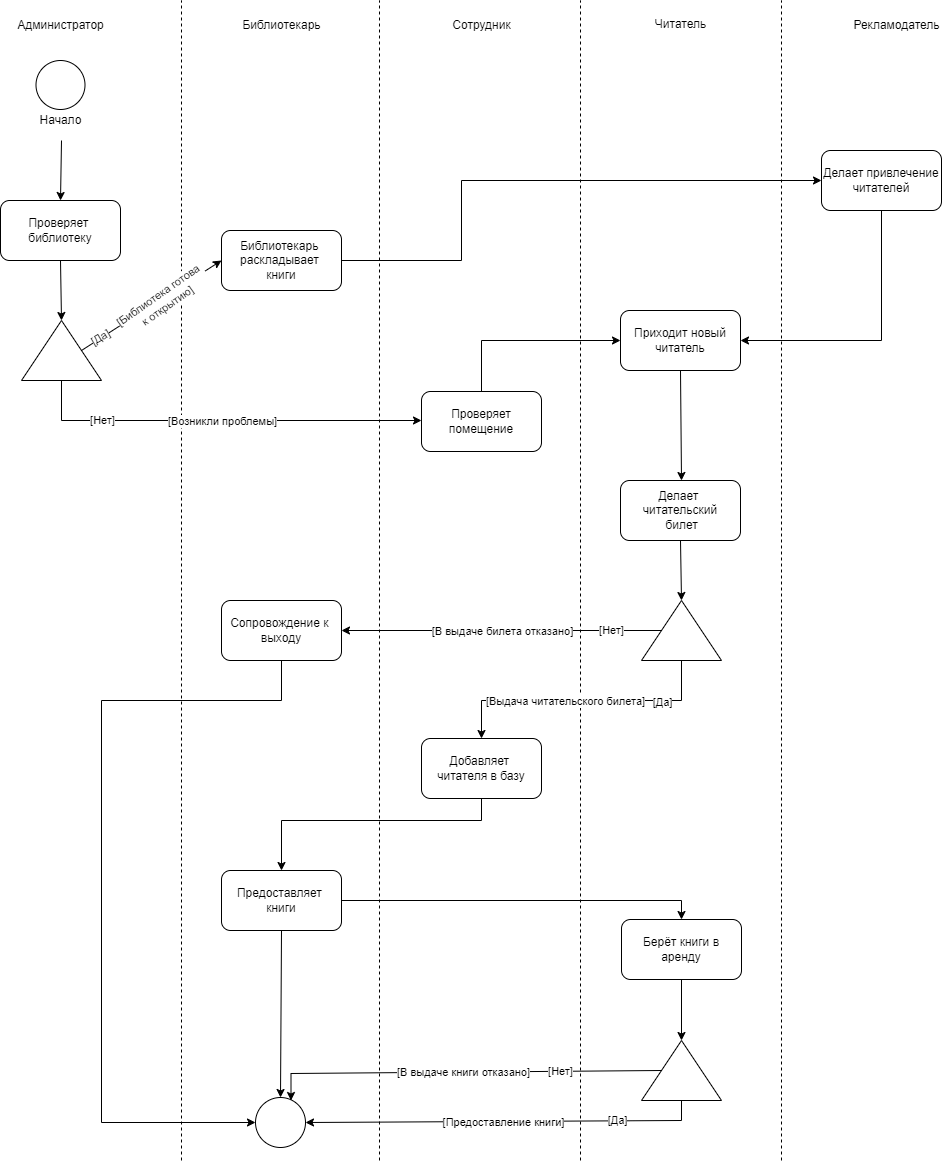

The diagram above was exported from draw.io. Its source (the exported page's mxGraphModel, read from the mxfile embedded in the PNG):
<mxGraphModel dx="1878" dy="1185" grid="1" gridSize="10" guides="1" tooltips="1" connect="1" arrows="1" fold="1" page="1" pageScale="1" pageWidth="827" pageHeight="1169" math="0" shadow="0">
  <root>
    <mxCell id="0" />
    <mxCell id="1" parent="0" />
    <mxCell id="Qz3bYk-XQw9IVp6UFQ3L-1" value="" style="endArrow=none;dashed=1;html=1;rounded=0;" edge="1" parent="1">
      <mxGeometry width="50" height="50" relative="1" as="geometry">
        <mxPoint x="200" y="1160" as="sourcePoint" />
        <mxPoint x="200" as="targetPoint" />
      </mxGeometry>
    </mxCell>
    <mxCell id="Qz3bYk-XQw9IVp6UFQ3L-2" value="Администратор" style="text;html=1;align=center;verticalAlign=middle;resizable=0;points=[];autosize=1;strokeColor=none;fillColor=none;" vertex="1" parent="1">
      <mxGeometry x="24" y="10" width="110" height="30" as="geometry" />
    </mxCell>
    <mxCell id="Qz3bYk-XQw9IVp6UFQ3L-3" value="Библиотекарь" style="text;html=1;align=center;verticalAlign=middle;resizable=0;points=[];autosize=1;strokeColor=none;fillColor=none;" vertex="1" parent="1">
      <mxGeometry x="250" y="10" width="100" height="30" as="geometry" />
    </mxCell>
    <mxCell id="Qz3bYk-XQw9IVp6UFQ3L-4" value="" style="endArrow=none;dashed=1;html=1;rounded=0;" edge="1" parent="1">
      <mxGeometry width="50" height="50" relative="1" as="geometry">
        <mxPoint x="398" y="1160" as="sourcePoint" />
        <mxPoint x="398" as="targetPoint" />
      </mxGeometry>
    </mxCell>
    <mxCell id="Qz3bYk-XQw9IVp6UFQ3L-5" value="Сотрудник" style="text;html=1;align=center;verticalAlign=middle;resizable=0;points=[];autosize=1;strokeColor=none;fillColor=none;" vertex="1" parent="1">
      <mxGeometry x="460" y="10" width="80" height="30" as="geometry" />
    </mxCell>
    <mxCell id="Qz3bYk-XQw9IVp6UFQ3L-6" value="" style="endArrow=none;dashed=1;html=1;rounded=0;" edge="1" parent="1">
      <mxGeometry width="50" height="50" relative="1" as="geometry">
        <mxPoint x="599" y="1160" as="sourcePoint" />
        <mxPoint x="599" as="targetPoint" />
      </mxGeometry>
    </mxCell>
    <mxCell id="Qz3bYk-XQw9IVp6UFQ3L-7" value="Читатель" style="text;html=1;align=center;verticalAlign=middle;resizable=0;points=[];autosize=1;strokeColor=none;fillColor=none;" vertex="1" parent="1">
      <mxGeometry x="664" y="9" width="70" height="30" as="geometry" />
    </mxCell>
    <mxCell id="Qz3bYk-XQw9IVp6UFQ3L-8" value="" style="endArrow=none;dashed=1;html=1;rounded=0;" edge="1" parent="1">
      <mxGeometry width="50" height="50" relative="1" as="geometry">
        <mxPoint x="800" y="1160" as="sourcePoint" />
        <mxPoint x="800" as="targetPoint" />
      </mxGeometry>
    </mxCell>
    <mxCell id="Qz3bYk-XQw9IVp6UFQ3L-9" value="Рекламодатель" style="text;html=1;align=center;verticalAlign=middle;resizable=0;points=[];autosize=1;strokeColor=none;fillColor=none;" vertex="1" parent="1">
      <mxGeometry x="860" y="10" width="110" height="30" as="geometry" />
    </mxCell>
    <mxCell id="Qz3bYk-XQw9IVp6UFQ3L-10" value="" style="ellipse;whiteSpace=wrap;html=1;aspect=fixed;strokeWidth=1;" vertex="1" parent="1">
      <mxGeometry x="54.5" y="60" width="49" height="49" as="geometry" />
    </mxCell>
    <mxCell id="Qz3bYk-XQw9IVp6UFQ3L-11" value="Начало" style="text;html=1;align=center;verticalAlign=middle;resizable=0;points=[];autosize=1;strokeColor=none;fillColor=none;" vertex="1" parent="1">
      <mxGeometry x="44" y="105" width="70" height="30" as="geometry" />
    </mxCell>
    <mxCell id="Qz3bYk-XQw9IVp6UFQ3L-12" value="Проверяет&amp;nbsp;&lt;div&gt;библиотеку&lt;/div&gt;" style="rounded=1;whiteSpace=wrap;html=1;" vertex="1" parent="1">
      <mxGeometry x="19" y="200" width="120" height="60" as="geometry" />
    </mxCell>
    <mxCell id="Qz3bYk-XQw9IVp6UFQ3L-13" value="" style="endArrow=classic;html=1;rounded=0;entryX=0.5;entryY=0;entryDx=0;entryDy=0;" edge="1" parent="1" target="Qz3bYk-XQw9IVp6UFQ3L-12">
      <mxGeometry width="50" height="50" relative="1" as="geometry">
        <mxPoint x="80" y="140" as="sourcePoint" />
        <mxPoint x="80" y="190" as="targetPoint" />
      </mxGeometry>
    </mxCell>
    <mxCell id="Qz3bYk-XQw9IVp6UFQ3L-14" value="" style="endArrow=classic;html=1;rounded=0;exitX=0.5;exitY=1;exitDx=0;exitDy=0;" edge="1" parent="1" source="Qz3bYk-XQw9IVp6UFQ3L-12">
      <mxGeometry width="50" height="50" relative="1" as="geometry">
        <mxPoint x="30" y="370" as="sourcePoint" />
        <mxPoint x="80" y="320" as="targetPoint" />
      </mxGeometry>
    </mxCell>
    <mxCell id="Qz3bYk-XQw9IVp6UFQ3L-15" value="" style="triangle;whiteSpace=wrap;html=1;direction=north;" vertex="1" parent="1">
      <mxGeometry x="40" y="320" width="80" height="60" as="geometry" />
    </mxCell>
    <mxCell id="Qz3bYk-XQw9IVp6UFQ3L-16" value="Библиотекарь&amp;nbsp;&lt;div&gt;раскладывает&amp;nbsp;&lt;/div&gt;&lt;div&gt;книги&lt;/div&gt;" style="rounded=1;whiteSpace=wrap;html=1;" vertex="1" parent="1">
      <mxGeometry x="240" y="230" width="120" height="60" as="geometry" />
    </mxCell>
    <mxCell id="Qz3bYk-XQw9IVp6UFQ3L-17" value="" style="endArrow=classic;html=1;rounded=0;entryX=0;entryY=0.5;entryDx=0;entryDy=0;" edge="1" parent="1" target="Qz3bYk-XQw9IVp6UFQ3L-16">
      <mxGeometry relative="1" as="geometry">
        <mxPoint x="100" y="350" as="sourcePoint" />
        <mxPoint x="200" y="350" as="targetPoint" />
        <Array as="points" />
      </mxGeometry>
    </mxCell>
    <mxCell id="Qz3bYk-XQw9IVp6UFQ3L-18" value="[Библиотека готова&amp;nbsp;&lt;div&gt;к открытию]&lt;/div&gt;" style="edgeLabel;resizable=0;html=1;;align=center;verticalAlign=middle;rotation=-35;" connectable="0" vertex="1" parent="Qz3bYk-XQw9IVp6UFQ3L-17">
      <mxGeometry relative="1" as="geometry">
        <mxPoint x="11" y="-5" as="offset" />
      </mxGeometry>
    </mxCell>
    <mxCell id="Qz3bYk-XQw9IVp6UFQ3L-55" value="[Да]" style="edgeLabel;html=1;align=center;verticalAlign=middle;resizable=0;points=[];rotation=-30;" vertex="1" connectable="0" parent="Qz3bYk-XQw9IVp6UFQ3L-17">
      <mxGeometry x="-0.8133" y="3" relative="1" as="geometry">
        <mxPoint x="7" y="-2" as="offset" />
      </mxGeometry>
    </mxCell>
    <mxCell id="Qz3bYk-XQw9IVp6UFQ3L-20" value="Проверяет помещение" style="rounded=1;whiteSpace=wrap;html=1;" vertex="1" parent="1">
      <mxGeometry x="440" y="391" width="120" height="60" as="geometry" />
    </mxCell>
    <mxCell id="Qz3bYk-XQw9IVp6UFQ3L-22" value="" style="endArrow=classic;html=1;rounded=0;exitX=0;exitY=0.5;exitDx=0;exitDy=0;" edge="1" parent="1" source="Qz3bYk-XQw9IVp6UFQ3L-15">
      <mxGeometry relative="1" as="geometry">
        <mxPoint x="80" y="420" as="sourcePoint" />
        <mxPoint x="440" y="420" as="targetPoint" />
        <Array as="points">
          <mxPoint x="80" y="420" />
        </Array>
      </mxGeometry>
    </mxCell>
    <mxCell id="Qz3bYk-XQw9IVp6UFQ3L-23" value="[Возникли проблемы]" style="edgeLabel;resizable=0;html=1;;align=center;verticalAlign=middle;" connectable="0" vertex="1" parent="Qz3bYk-XQw9IVp6UFQ3L-22">
      <mxGeometry relative="1" as="geometry" />
    </mxCell>
    <mxCell id="Qz3bYk-XQw9IVp6UFQ3L-54" value="[Нет]" style="edgeLabel;html=1;align=center;verticalAlign=middle;resizable=0;points=[];" vertex="1" connectable="0" parent="Qz3bYk-XQw9IVp6UFQ3L-22">
      <mxGeometry x="0.5243" y="-4" relative="1" as="geometry">
        <mxPoint x="-224" y="-5" as="offset" />
      </mxGeometry>
    </mxCell>
    <mxCell id="Qz3bYk-XQw9IVp6UFQ3L-24" value="Приходит новый читатель" style="rounded=1;whiteSpace=wrap;html=1;" vertex="1" parent="1">
      <mxGeometry x="639" y="310" width="120" height="60" as="geometry" />
    </mxCell>
    <mxCell id="Qz3bYk-XQw9IVp6UFQ3L-25" value="Делает привлечение читателей" style="rounded=1;whiteSpace=wrap;html=1;" vertex="1" parent="1">
      <mxGeometry x="840" y="150" width="120" height="60" as="geometry" />
    </mxCell>
    <mxCell id="Qz3bYk-XQw9IVp6UFQ3L-26" value="" style="endArrow=classic;html=1;rounded=0;entryX=0;entryY=0.5;entryDx=0;entryDy=0;" edge="1" parent="1" target="Qz3bYk-XQw9IVp6UFQ3L-24">
      <mxGeometry width="50" height="50" relative="1" as="geometry">
        <mxPoint x="500" y="391" as="sourcePoint" />
        <mxPoint x="550" y="341" as="targetPoint" />
        <Array as="points">
          <mxPoint x="500" y="340" />
        </Array>
      </mxGeometry>
    </mxCell>
    <mxCell id="Qz3bYk-XQw9IVp6UFQ3L-27" value="" style="endArrow=classic;html=1;rounded=0;exitX=1;exitY=0.5;exitDx=0;exitDy=0;entryX=0;entryY=0.5;entryDx=0;entryDy=0;" edge="1" parent="1" source="Qz3bYk-XQw9IVp6UFQ3L-16" target="Qz3bYk-XQw9IVp6UFQ3L-25">
      <mxGeometry width="50" height="50" relative="1" as="geometry">
        <mxPoint x="390" y="280" as="sourcePoint" />
        <mxPoint x="440" y="230" as="targetPoint" />
        <Array as="points">
          <mxPoint x="480" y="260" />
          <mxPoint x="480" y="180" />
        </Array>
      </mxGeometry>
    </mxCell>
    <mxCell id="Qz3bYk-XQw9IVp6UFQ3L-28" value="" style="endArrow=classic;html=1;rounded=0;exitX=0.5;exitY=1;exitDx=0;exitDy=0;entryX=1;entryY=0.5;entryDx=0;entryDy=0;" edge="1" parent="1" source="Qz3bYk-XQw9IVp6UFQ3L-25" target="Qz3bYk-XQw9IVp6UFQ3L-24">
      <mxGeometry width="50" height="50" relative="1" as="geometry">
        <mxPoint x="900" y="320" as="sourcePoint" />
        <mxPoint x="950" y="270" as="targetPoint" />
        <Array as="points">
          <mxPoint x="900" y="340" />
        </Array>
      </mxGeometry>
    </mxCell>
    <mxCell id="Qz3bYk-XQw9IVp6UFQ3L-29" value="" style="endArrow=classic;html=1;rounded=0;exitX=0.5;exitY=1;exitDx=0;exitDy=0;" edge="1" parent="1" source="Qz3bYk-XQw9IVp6UFQ3L-24">
      <mxGeometry width="50" height="50" relative="1" as="geometry">
        <mxPoint x="650" y="530" as="sourcePoint" />
        <mxPoint x="700" y="480" as="targetPoint" />
      </mxGeometry>
    </mxCell>
    <mxCell id="Qz3bYk-XQw9IVp6UFQ3L-30" value="Делает&amp;nbsp;&lt;div&gt;читательский&lt;/div&gt;&lt;div&gt;&amp;nbsp;билет&lt;/div&gt;" style="rounded=1;whiteSpace=wrap;html=1;" vertex="1" parent="1">
      <mxGeometry x="639" y="480" width="120" height="60" as="geometry" />
    </mxCell>
    <mxCell id="Qz3bYk-XQw9IVp6UFQ3L-31" value="" style="endArrow=classic;html=1;rounded=0;exitX=0.5;exitY=1;exitDx=0;exitDy=0;" edge="1" parent="1" source="Qz3bYk-XQw9IVp6UFQ3L-30">
      <mxGeometry width="50" height="50" relative="1" as="geometry">
        <mxPoint x="650" y="650" as="sourcePoint" />
        <mxPoint x="700" y="600" as="targetPoint" />
      </mxGeometry>
    </mxCell>
    <mxCell id="Qz3bYk-XQw9IVp6UFQ3L-32" value="" style="triangle;whiteSpace=wrap;html=1;direction=north;" vertex="1" parent="1">
      <mxGeometry x="660" y="600" width="80" height="60" as="geometry" />
    </mxCell>
    <mxCell id="Qz3bYk-XQw9IVp6UFQ3L-33" value="Добавляет&amp;nbsp;&lt;div&gt;читателя в базу&lt;/div&gt;" style="rounded=1;whiteSpace=wrap;html=1;" vertex="1" parent="1">
      <mxGeometry x="440" y="738" width="120" height="60" as="geometry" />
    </mxCell>
    <mxCell id="Qz3bYk-XQw9IVp6UFQ3L-34" value="" style="endArrow=classic;html=1;rounded=0;exitX=0;exitY=0.5;exitDx=0;exitDy=0;entryX=0.5;entryY=0;entryDx=0;entryDy=0;" edge="1" parent="1" source="Qz3bYk-XQw9IVp6UFQ3L-32" target="Qz3bYk-XQw9IVp6UFQ3L-33">
      <mxGeometry relative="1" as="geometry">
        <mxPoint x="650" y="740" as="sourcePoint" />
        <mxPoint x="750" y="740" as="targetPoint" />
        <Array as="points">
          <mxPoint x="700" y="700" />
          <mxPoint x="500" y="700" />
        </Array>
      </mxGeometry>
    </mxCell>
    <mxCell id="Qz3bYk-XQw9IVp6UFQ3L-35" value="[Выдача читательского билета]" style="edgeLabel;resizable=0;html=1;;align=center;verticalAlign=middle;" connectable="0" vertex="1" parent="Qz3bYk-XQw9IVp6UFQ3L-34">
      <mxGeometry relative="1" as="geometry">
        <mxPoint x="-18" as="offset" />
      </mxGeometry>
    </mxCell>
    <mxCell id="Qz3bYk-XQw9IVp6UFQ3L-58" value="[Да]" style="edgeLabel;html=1;align=center;verticalAlign=middle;resizable=0;points=[];" vertex="1" connectable="0" parent="Qz3bYk-XQw9IVp6UFQ3L-34">
      <mxGeometry x="-0.5686" y="1" relative="1" as="geometry">
        <mxPoint as="offset" />
      </mxGeometry>
    </mxCell>
    <mxCell id="Qz3bYk-XQw9IVp6UFQ3L-36" value="Сопровождение к&amp;nbsp;&lt;div&gt;выходу&lt;/div&gt;" style="rounded=1;whiteSpace=wrap;html=1;" vertex="1" parent="1">
      <mxGeometry x="240" y="600" width="120" height="60" as="geometry" />
    </mxCell>
    <mxCell id="Qz3bYk-XQw9IVp6UFQ3L-37" value="" style="endArrow=classic;html=1;rounded=0;exitX=0.5;exitY=0;exitDx=0;exitDy=0;entryX=1;entryY=0.5;entryDx=0;entryDy=0;" edge="1" parent="1" source="Qz3bYk-XQw9IVp6UFQ3L-32" target="Qz3bYk-XQw9IVp6UFQ3L-36">
      <mxGeometry relative="1" as="geometry">
        <mxPoint x="460" y="620" as="sourcePoint" />
        <mxPoint x="560" y="620" as="targetPoint" />
      </mxGeometry>
    </mxCell>
    <mxCell id="Qz3bYk-XQw9IVp6UFQ3L-38" value="[В выдаче билета отказано]" style="edgeLabel;resizable=0;html=1;;align=center;verticalAlign=middle;" connectable="0" vertex="1" parent="Qz3bYk-XQw9IVp6UFQ3L-37">
      <mxGeometry relative="1" as="geometry" />
    </mxCell>
    <mxCell id="Qz3bYk-XQw9IVp6UFQ3L-57" value="[Нет]" style="edgeLabel;html=1;align=center;verticalAlign=middle;resizable=0;points=[];" vertex="1" connectable="0" parent="Qz3bYk-XQw9IVp6UFQ3L-37">
      <mxGeometry x="-0.6831" y="-1" relative="1" as="geometry">
        <mxPoint as="offset" />
      </mxGeometry>
    </mxCell>
    <mxCell id="Qz3bYk-XQw9IVp6UFQ3L-41" value="Предоставляет&amp;nbsp;&lt;div&gt;книги&lt;/div&gt;" style="rounded=1;whiteSpace=wrap;html=1;" vertex="1" parent="1">
      <mxGeometry x="240" y="870" width="120" height="60" as="geometry" />
    </mxCell>
    <mxCell id="Qz3bYk-XQw9IVp6UFQ3L-42" value="Берёт книги в аренду" style="rounded=1;whiteSpace=wrap;html=1;" vertex="1" parent="1">
      <mxGeometry x="640" y="919" width="120" height="60" as="geometry" />
    </mxCell>
    <mxCell id="Qz3bYk-XQw9IVp6UFQ3L-43" value="" style="endArrow=classic;html=1;rounded=0;exitX=1;exitY=0.5;exitDx=0;exitDy=0;entryX=0.5;entryY=0;entryDx=0;entryDy=0;" edge="1" parent="1" source="Qz3bYk-XQw9IVp6UFQ3L-41" target="Qz3bYk-XQw9IVp6UFQ3L-42">
      <mxGeometry width="50" height="50" relative="1" as="geometry">
        <mxPoint x="450" y="930" as="sourcePoint" />
        <mxPoint x="700" y="900" as="targetPoint" />
        <Array as="points">
          <mxPoint x="700" y="900" />
        </Array>
      </mxGeometry>
    </mxCell>
    <mxCell id="Qz3bYk-XQw9IVp6UFQ3L-44" value="" style="endArrow=classic;html=1;rounded=0;exitX=0.5;exitY=1;exitDx=0;exitDy=0;" edge="1" parent="1" source="Qz3bYk-XQw9IVp6UFQ3L-42">
      <mxGeometry width="50" height="50" relative="1" as="geometry">
        <mxPoint x="700" y="1000" as="sourcePoint" />
        <mxPoint x="700" y="1040" as="targetPoint" />
      </mxGeometry>
    </mxCell>
    <mxCell id="Qz3bYk-XQw9IVp6UFQ3L-45" value="" style="triangle;whiteSpace=wrap;html=1;direction=north;" vertex="1" parent="1">
      <mxGeometry x="660" y="1040" width="80" height="60" as="geometry" />
    </mxCell>
    <mxCell id="Qz3bYk-XQw9IVp6UFQ3L-46" value="" style="ellipse;whiteSpace=wrap;html=1;aspect=fixed;" vertex="1" parent="1">
      <mxGeometry x="274" y="1097" width="50" height="50" as="geometry" />
    </mxCell>
    <mxCell id="Qz3bYk-XQw9IVp6UFQ3L-47" value="" style="endArrow=classic;html=1;rounded=0;exitX=0;exitY=0.5;exitDx=0;exitDy=0;entryX=1;entryY=0.5;entryDx=0;entryDy=0;" edge="1" parent="1" source="Qz3bYk-XQw9IVp6UFQ3L-45" target="Qz3bYk-XQw9IVp6UFQ3L-46">
      <mxGeometry relative="1" as="geometry">
        <mxPoint x="450" y="1110" as="sourcePoint" />
        <mxPoint x="550" y="1110" as="targetPoint" />
        <Array as="points">
          <mxPoint x="700" y="1120" />
        </Array>
      </mxGeometry>
    </mxCell>
    <mxCell id="Qz3bYk-XQw9IVp6UFQ3L-48" value="[Предоставление книги]" style="edgeLabel;resizable=0;html=1;;align=center;verticalAlign=middle;" connectable="0" vertex="1" parent="Qz3bYk-XQw9IVp6UFQ3L-47">
      <mxGeometry relative="1" as="geometry" />
    </mxCell>
    <mxCell id="Qz3bYk-XQw9IVp6UFQ3L-60" value="[Да]" style="edgeLabel;html=1;align=center;verticalAlign=middle;resizable=0;points=[];" vertex="1" connectable="0" parent="Qz3bYk-XQw9IVp6UFQ3L-47">
      <mxGeometry x="-0.5742" y="-1" relative="1" as="geometry">
        <mxPoint as="offset" />
      </mxGeometry>
    </mxCell>
    <mxCell id="Qz3bYk-XQw9IVp6UFQ3L-49" value="" style="endArrow=classic;html=1;rounded=0;exitX=0.5;exitY=0;exitDx=0;exitDy=0;entryX=0.5;entryY=0;entryDx=0;entryDy=0;" edge="1" parent="1" source="Qz3bYk-XQw9IVp6UFQ3L-45">
      <mxGeometry relative="1" as="geometry">
        <mxPoint x="690.5" y="1073" as="sourcePoint" />
        <mxPoint x="309.5" y="1100" as="targetPoint" />
        <Array as="points">
          <mxPoint x="309.5" y="1073" />
        </Array>
      </mxGeometry>
    </mxCell>
    <mxCell id="Qz3bYk-XQw9IVp6UFQ3L-50" value="[В выдаче книги отказано]" style="edgeLabel;resizable=0;html=1;;align=center;verticalAlign=middle;" connectable="0" vertex="1" parent="Qz3bYk-XQw9IVp6UFQ3L-49">
      <mxGeometry relative="1" as="geometry" />
    </mxCell>
    <mxCell id="Qz3bYk-XQw9IVp6UFQ3L-59" value="[Нет]" style="edgeLabel;html=1;align=center;verticalAlign=middle;resizable=0;points=[];" vertex="1" connectable="0" parent="Qz3bYk-XQw9IVp6UFQ3L-49">
      <mxGeometry x="-0.5364" y="-1" relative="1" as="geometry">
        <mxPoint x="-9" as="offset" />
      </mxGeometry>
    </mxCell>
    <mxCell id="Qz3bYk-XQw9IVp6UFQ3L-51" value="" style="endArrow=classic;html=1;rounded=0;exitX=0.5;exitY=1;exitDx=0;exitDy=0;entryX=0.5;entryY=0;entryDx=0;entryDy=0;" edge="1" parent="1" source="Qz3bYk-XQw9IVp6UFQ3L-41" target="Qz3bYk-XQw9IVp6UFQ3L-46">
      <mxGeometry width="50" height="50" relative="1" as="geometry">
        <mxPoint x="250" y="1050" as="sourcePoint" />
        <mxPoint x="300" y="1000" as="targetPoint" />
      </mxGeometry>
    </mxCell>
    <mxCell id="Qz3bYk-XQw9IVp6UFQ3L-52" value="" style="endArrow=classic;html=1;rounded=0;exitX=0.5;exitY=1;exitDx=0;exitDy=0;entryX=0;entryY=0.5;entryDx=0;entryDy=0;" edge="1" parent="1" source="Qz3bYk-XQw9IVp6UFQ3L-36" target="Qz3bYk-XQw9IVp6UFQ3L-46">
      <mxGeometry width="50" height="50" relative="1" as="geometry">
        <mxPoint x="280" y="760" as="sourcePoint" />
        <mxPoint x="120" y="1120" as="targetPoint" />
        <Array as="points">
          <mxPoint x="300" y="700" />
          <mxPoint x="120" y="700" />
          <mxPoint x="120" y="1122" />
        </Array>
      </mxGeometry>
    </mxCell>
    <mxCell id="Qz3bYk-XQw9IVp6UFQ3L-53" value="" style="endArrow=classic;html=1;rounded=0;exitX=0.5;exitY=1;exitDx=0;exitDy=0;entryX=0.5;entryY=0;entryDx=0;entryDy=0;" edge="1" parent="1" source="Qz3bYk-XQw9IVp6UFQ3L-33" target="Qz3bYk-XQw9IVp6UFQ3L-41">
      <mxGeometry width="50" height="50" relative="1" as="geometry">
        <mxPoint x="460" y="880" as="sourcePoint" />
        <mxPoint x="510" y="830" as="targetPoint" />
        <Array as="points">
          <mxPoint x="500" y="820" />
          <mxPoint x="300" y="820" />
        </Array>
      </mxGeometry>
    </mxCell>
  </root>
</mxGraphModel>